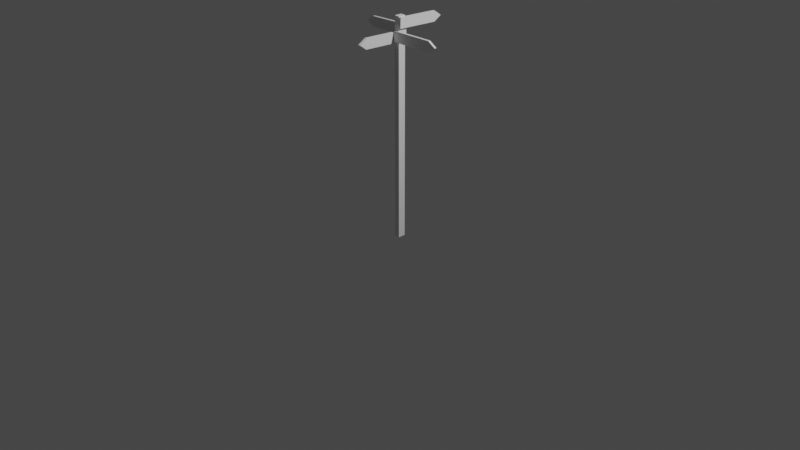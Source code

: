 # Source: sign.blend  (saved by Blender 2.80.75; exported with 4.5.12 LTS)
import bpy
from mathutils import Matrix  # noqa: F401  (used for matrix-valued properties, if any)

bpy.ops.wm.read_factory_settings(use_empty=True)
scene = bpy.context.scene
scene.name = 'Scene'

# ---- collections
col_collection = bpy.data.collections.new('Collection'); scene.collection.children.link(col_collection)

# ---- world
world_world = bpy.data.worlds.new('World'); scene.world = world_world
world_world.use_nodes = True; world_world.node_tree.nodes.clear()
_N = world_world.node_tree.nodes; _L = world_world.node_tree.links
n0 = _N.new('ShaderNodeOutputWorld'); n0.name = 'World Output'; n0.location = (300, 300)
n1 = _N.new('ShaderNodeBackground'); n1.name = 'Background'; n1.location = (10, 300)
n1.inputs[0].default_value = (0.05088, 0.05088, 0.05088, 1.0)
_L.new(n1.outputs[0], n0.inputs[0])
n0.is_active_output = True
world_world.color = (0.05088, 0.05088, 0.05088)
world_world.use_sun_shadow = False
world_world.sun_shadow_jitter_overblur = 0.0

# ---- cameras
cam_camera = bpy.data.cameras.new('Camera')
cam_camera.clip_end = 100.0
cam_camera.ortho_scale = 7.314

# ---- lights
light_light = bpy.data.lights.new('Light', 'POINT')
light_light.transmission_factor = 0.0
light_light.energy = 1000.0
light_light.shadow_soft_size = 0.1
light_light.shadow_maximum_resolution = 0.006
light_light.use_absolute_resolution = True

# ---- meshes
me_cube_001 = bpy.data.meshes.new('Cube.001')
me_cube_001.from_pydata([(-1.0, -1.0, -1.0), (-1.0, -1.0, 1.0), (-1.0, 1.0, -1.0), (-1.0, 1.0, 1.0), (1.0, -1.0, -1.0), (1.0, -1.0, 1.0), (1.0, 1.0, -1.0), (1.0, 1.0, 1.0)], [], [(0, 1, 3, 2), (2, 3, 7, 6), (6, 7, 5, 4), (4, 5, 1, 0), (2, 6, 4, 0), (7, 3, 1, 5)])
_uv = me_cube_001.uv_layers.new(name='UVMap')
_uv.uv.foreach_set('vector', [0.375, 0.0, 0.625, 0.0, 0.625, 0.25, 0.375, 0.25, 0.375, 0.25, 0.625, 0.25, 0.625, 0.5, 0.375, 0.5, 0.375, 0.5, 0.625, 0.5, 0.625, 0.75, 0.375, 0.75, 0.375, 0.75, 0.625, 0.75, 0.625, 1.0, 0.375, 1.0, 0.125, 0.5, 0.375, 0.5, 0.375, 0.75, 0.125, 0.75, 0.625, 0.5, 0.875, 0.5, 0.875, 0.75, 0.625, 0.75])
me_cube_001.use_remesh_preserve_volume = False
me_cube_001.use_remesh_preserve_attributes = False
me_cube_001.use_mirror_vertex_groups = False
me_cube_001.update()
me_cube_002 = bpy.data.meshes.new('Cube.002')
me_cube_002.from_pydata([(-1.0, -1.0, -1.0), (-1.0, -1.0, 1.0), (-1.0, 1.0, -1.0), (-1.0, 1.0, 1.0), (1.0, -1.0, -1.0), (1.0, -1.0, 1.0), (1.0, 1.0, -1.0), (1.0, 1.0, 1.0), (-1.0, -1.0, 0.0), (-1.0, 1.367, 0.0), (1.0, 1.367, 0.0), (1.0, -1.0, 0.0)], [], [(9, 3, 7, 10), (0, 8, 1, 3, 9, 2), (11, 5, 1, 8), (2, 6, 4, 0), (7, 3, 1, 5), (4, 11, 8, 0), (2, 9, 10, 6), (6, 10, 7, 5, 11, 4)])
_uv = me_cube_002.uv_layers.new(name='UVMap')
_uv.uv.foreach_set('vector', [0.5, 0.25, 0.625, 0.25, 0.625, 0.5, 0.5, 0.5, 0.375, 0.0, 0.5, 0.0, 0.625, 0.0, 0.625, 0.25, 0.5, 0.25, 0.375, 0.25, 0.5, 0.75, 0.625, 0.75, 0.625, 1.0, 0.5, 1.0, 0.125, 0.5, 0.375, 0.5, 0.375, 0.75, 0.125, 0.75, 0.625, 0.5, 0.875, 0.5, 0.875, 0.75, 0.625, 0.75, 0.375, 0.75, 0.5, 0.75, 0.5, 1.0, 0.375, 1.0, 0.375, 0.25, 0.5, 0.25, 0.5, 0.5, 0.375, 0.5, 0.375, 0.5, 0.5, 0.5, 0.625, 0.5, 0.625, 0.75, 0.5, 0.75, 0.375, 0.75])
me_cube_002.use_remesh_preserve_volume = False
me_cube_002.use_remesh_preserve_attributes = False
me_cube_002.use_mirror_vertex_groups = False
me_cube_002.update()
me_cube_003 = bpy.data.meshes.new('Cube.003')
me_cube_003.from_pydata([(-1.0, -1.0, -1.0), (-1.0, -1.0, 1.0), (-1.0, 1.0, -1.0), (-1.0, 1.0, 1.0), (1.0, -1.0, -1.0), (1.0, -1.0, 1.0), (1.0, 1.0, -1.0), (1.0, 1.0, 1.0), (-1.0, -1.0, 0.0), (-1.0, 1.367, 0.0), (1.0, 1.367, 0.0), (1.0, -1.0, 0.0)], [], [(6, 10, 7, 5, 11, 4), (9, 3, 7, 10), (11, 5, 1, 8), (2, 6, 4, 0), (7, 3, 1, 5), (4, 11, 8, 0), (2, 9, 10, 6), (0, 8, 1, 3, 9, 2)])
_uv = me_cube_003.uv_layers.new(name='UVMap')
_uv.uv.foreach_set('vector', [0.375, 0.5, 0.5, 0.5, 0.625, 0.5, 0.625, 0.75, 0.5, 0.75, 0.375, 0.75, 0.5, 0.25, 0.625, 0.25, 0.625, 0.5, 0.5, 0.5, 0.5, 0.75, 0.625, 0.75, 0.625, 1.0, 0.5, 1.0, 0.125, 0.5, 0.375, 0.5, 0.375, 0.75, 0.125, 0.75, 0.625, 0.5, 0.875, 0.5, 0.875, 0.75, 0.625, 0.75, 0.375, 0.75, 0.5, 0.75, 0.5, 1.0, 0.375, 1.0, 0.375, 0.25, 0.5, 0.25, 0.5, 0.5, 0.375, 0.5, 0.375, 0.0, 0.5, 0.0, 0.625, 0.0, 0.625, 0.25, 0.5, 0.25, 0.375, 0.25])
me_cube_003.use_remesh_preserve_volume = False
me_cube_003.use_remesh_preserve_attributes = False
me_cube_003.use_mirror_vertex_groups = False
me_cube_003.update()
me_cube_004 = bpy.data.meshes.new('Cube.004')
me_cube_004.from_pydata([(-1.0, -1.0, -1.0), (-1.0, -1.0, 1.0), (-1.0, 1.0, -1.0), (-1.0, 1.0, 1.0), (1.0, -1.0, -1.0), (1.0, -1.0, 1.0), (1.0, 1.0, -1.0), (1.0, 1.0, 1.0), (-1.0, -1.0, 0.0), (-1.0, 1.367, 0.0), (1.0, 1.367, 0.0), (1.0, -1.0, 0.0)], [], [(6, 10, 7, 5, 11, 4), (9, 3, 7, 10), (11, 5, 1, 8), (2, 6, 4, 0), (7, 3, 1, 5), (4, 11, 8, 0), (2, 9, 10, 6), (0, 8, 1, 3, 9, 2)])
_uv = me_cube_004.uv_layers.new(name='UVMap')
_uv.uv.foreach_set('vector', [0.375, 0.5, 0.5, 0.5, 0.625, 0.5, 0.625, 0.75, 0.5, 0.75, 0.375, 0.75, 0.5, 0.25, 0.625, 0.25, 0.625, 0.5, 0.5, 0.5, 0.5, 0.75, 0.625, 0.75, 0.625, 1.0, 0.5, 1.0, 0.125, 0.5, 0.375, 0.5, 0.375, 0.75, 0.125, 0.75, 0.625, 0.5, 0.875, 0.5, 0.875, 0.75, 0.625, 0.75, 0.375, 0.75, 0.5, 0.75, 0.5, 1.0, 0.375, 1.0, 0.375, 0.25, 0.5, 0.25, 0.5, 0.5, 0.375, 0.5, 0.375, 0.0, 0.5, 0.0, 0.625, 0.0, 0.625, 0.25, 0.5, 0.25, 0.375, 0.25])
me_cube_004.use_remesh_preserve_volume = False
me_cube_004.use_remesh_preserve_attributes = False
me_cube_004.use_mirror_vertex_groups = False
me_cube_004.update()
me_cube_005 = bpy.data.meshes.new('Cube.005')
me_cube_005.from_pydata([(-1.0, -1.0, -1.0), (-1.0, -1.0, 1.0), (-1.0, 1.0, -1.0), (-1.0, 1.0, 1.0), (1.0, -1.0, -1.0), (1.0, -1.0, 1.0), (1.0, 1.0, -1.0), (1.0, 1.0, 1.0), (-1.0, -1.0, 0.0), (-1.0, 1.367, 0.0), (1.0, 1.367, -1.763e-08), (1.0, -1.0, 1.763e-08)], [], [(9, 3, 7, 10), (0, 8, 1, 3, 9, 2), (11, 5, 1, 8), (2, 6, 4, 0), (7, 3, 1, 5), (4, 11, 8, 0), (2, 9, 10, 6), (6, 10, 7, 5, 11, 4)])
_uv = me_cube_005.uv_layers.new(name='UVMap')
_uv.uv.foreach_set('vector', [0.5, 0.25, 0.625, 0.25, 0.625, 0.5, 0.5, 0.5, 0.375, 0.0, 0.5, 0.0, 0.625, 0.0, 0.625, 0.25, 0.5, 0.25, 0.375, 0.25, 0.5, 0.75, 0.625, 0.75, 0.625, 1.0, 0.5, 1.0, 0.125, 0.5, 0.375, 0.5, 0.375, 0.75, 0.125, 0.75, 0.625, 0.5, 0.875, 0.5, 0.875, 0.75, 0.625, 0.75, 0.375, 0.75, 0.5, 0.75, 0.5, 1.0, 0.375, 1.0, 0.375, 0.25, 0.5, 0.25, 0.5, 0.5, 0.375, 0.5, 0.375, 0.5, 0.5, 0.5, 0.625, 0.5, 0.625, 0.75, 0.5, 0.75, 0.375, 0.75])
me_cube_005.use_remesh_preserve_volume = False
me_cube_005.use_remesh_preserve_attributes = False
me_cube_005.use_mirror_vertex_groups = False
me_cube_005.update()

# ---- objects
ob_light = bpy.data.objects.new('Light', light_light)
ob_camera = bpy.data.objects.new('Camera', cam_camera)
ob_cube = bpy.data.objects.new('Cube', me_cube_001)
ob_cube_001 = bpy.data.objects.new('Cube.001', me_cube_002)
ob_cube_002 = bpy.data.objects.new('Cube.002', me_cube_003)
ob_cube_003 = bpy.data.objects.new('Cube.003', me_cube_004)
ob_cube_004 = bpy.data.objects.new('Cube.004', me_cube_005)

# ---- transforms, parenting, visibility, modifiers, constraints
ob_light.location = (4.076, 1.005, 5.904)
ob_light.rotation_euler = (0.6503, 0.05522, 1.866)
ob_light.lock_rotations_4d = False
ob_light.empty_display_type = 'ARROWS'
ob_light.color = (0.0, 0.0, 0.0, 0.0)
ob_light.lineart.crease_threshold = 0.0
ob_camera.location = (7.359, -6.926, 4.958)
ob_camera.rotation_euler = (1.109, 0.0, 0.8149)
ob_camera.lock_rotations_4d = False
ob_camera.empty_display_type = 'ARROWS'
ob_camera.color = (0.0, 0.0, 0.0, 0.0)
ob_camera.display_type = 'WIRE'
ob_camera.lineart.crease_threshold = 0.0
ob_cube.location = (0.01469, -0.003983, 0.9653)
ob_cube.scale = (0.02763, 0.03952, 1.145)
ob_cube.lineart.crease_threshold = 0.0
ob_cube_001.location = (0.05353, 0.1788, 2.041)
ob_cube_001.rotation_euler = (-0.03781, -0.005498, -0.006383)
ob_cube_001.scale = (-0.01227, 0.2208, 0.05299)
ob_cube_001.lineart.crease_threshold = 0.0
ob_cube_002.location = (-0.1801, 0.04398, 1.963)
ob_cube_002.rotation_euler = (3.176, -0.02476, -1.584)
ob_cube_002.scale = (-0.01227, 0.2208, 0.05299)
ob_cube_002.lineart.crease_threshold = 0.0
ob_cube_003.location = (0.2205, -0.04653, 1.914)
ob_cube_003.rotation_euler = (0.0, -0.0, -1.55)
ob_cube_003.scale = (-0.01227, 0.2208, 0.05299)
ob_cube_003.lineart.crease_threshold = 0.0
ob_cube_004.location = (-0.01436, -0.1978, 1.906)
ob_cube_004.rotation_euler = (3.086, 0.02067, 0.04646)
ob_cube_004.scale = (-0.01227, 0.2208, 0.05299)
ob_cube_004.lineart.crease_threshold = 0.0

# ---- collection membership
col_collection.objects.link(ob_light)
col_collection.objects.link(ob_camera)
col_collection.objects.link(ob_cube)
col_collection.objects.link(ob_cube_001)
col_collection.objects.link(ob_cube_002)
col_collection.objects.link(ob_cube_003)
col_collection.objects.link(ob_cube_004)

# ---- scene / render settings (as saved in the file)
scene.camera = ob_camera
scene.frame_start = 1; scene.frame_end = 250; scene.frame_set(1)
scene.render.engine = 'BLENDER_EEVEE_NEXT'
scene.cycles.use_denoising = False
scene.cycles.samples = 128
scene.cycles.sampling_pattern = 'TABULATED_SOBOL'
scene.cycles.use_adaptive_sampling = False
scene.cycles.use_light_tree = False
scene.view_settings.view_transform = 'Filmic'
bpy.context.view_layer.update()
